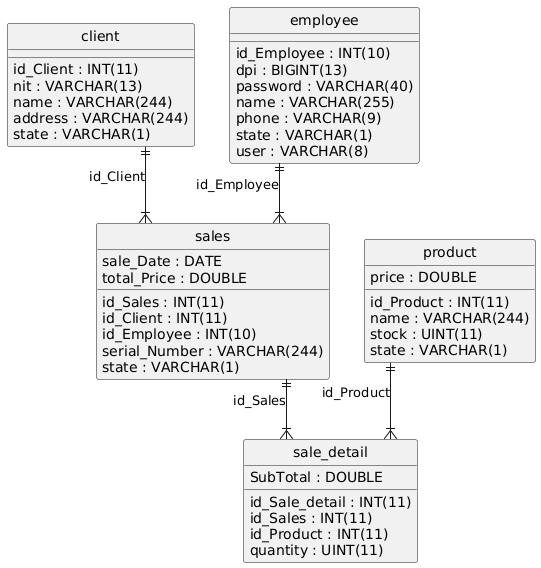

The diagram above was rendered by PlantUML. Its source (embedded in the PNG):
@startuml
hide circle
skinparam linetype ortho

entity "client" as client {
  id_Client : INT(11)
  nit : VARCHAR(13)
  name : VARCHAR(244)
  address : VARCHAR(244)
  state : VARCHAR(1)
}

entity "product" as product {
  id_Product : INT(11)
  name : VARCHAR(244)
  price : DOUBLE
  stock : UINT(11)
  state : VARCHAR(1)
}

entity "employee" as employee {
  id_Employee : INT(10)
  dpi : BIGINT(13)
  password : VARCHAR(40)
  name : VARCHAR(255)
  phone : VARCHAR(9)
  state : VARCHAR(1)
  user : VARCHAR(8)
}

entity "sales" as sales {
  id_Sales : INT(11)
  id_Client : INT(11)
  id_Employee : INT(10)
  serial_Number : VARCHAR(244)
  sale_Date : DATE
  total_Price : DOUBLE
  state : VARCHAR(1)
}

entity "sale_detail" as sale_detail {
  id_Sale_detail : INT(11)
  id_Sales : INT(11)
  id_Product : INT(11)
  quantity : UINT(11)
  SubTotal : DOUBLE
}

client ||--|{ sales : "id_Client"
employee ||--|{ sales : "id_Employee"
sales ||--|{ sale_detail : "id_Sales"
product ||--|{ sale_detail : "id_Product"
@enduml